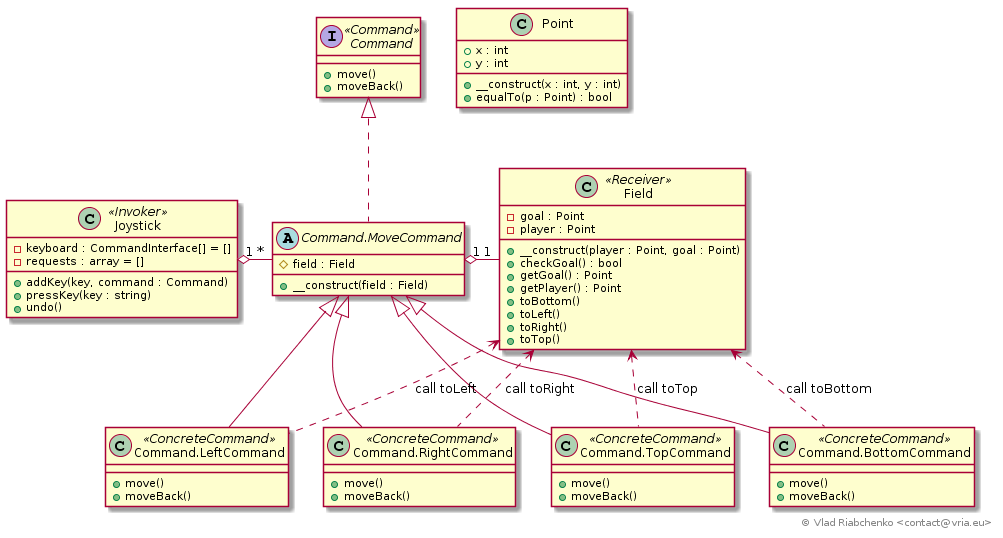

The diagram above was rendered by PlantUML. Its source (embedded in the PNG):
@startuml
class Point {
    +x : int
    +y : int
    +__construct(x : int, y : int)
	+equalTo(p : Point) : bool
}

class Field << Receiver >> {
    -goal : Point
    -player : Point
    +__construct(player : Point, goal : Point)
	+checkGoal() : bool
    +getGoal() : Point
    +getPlayer() : Point
    +toBottom()
    +toLeft()
    +toRight()
    +toTop()
}

interface Command << Command >> {
    +move()
    +moveBack()
}

class Joystick << Invoker >> {
    -keyboard : CommandInterface[] = []
    -requests : array = []
    +addKey(key, command : Command)
    +pressKey(key : string)
    +undo()
}

abstract class Command.MoveCommand {
    #field : Field
    +__construct(field : Field)
}

class Command.LeftCommand << ConcreteCommand >> {
    +move()
    +moveBack()
}

class Command.RightCommand << ConcreteCommand >> {
    +move()
    +moveBack()
}

class Command.TopCommand << ConcreteCommand >> {
    +move()
    +moveBack()
}

class Command.BottomCommand << ConcreteCommand >> {
    +move()
    +moveBack()
}

"Command.MoveCommand" .up.|> Command
"Command.LeftCommand" -up-|> Command.MoveCommand
"Command.RightCommand" -up-|> Command.MoveCommand
"Command.TopCommand" -up-|> Command.MoveCommand
"Command.BottomCommand" -up-|> Command.MoveCommand

Joystick "1" o-right- "*" "Command.MoveCommand"
"Command.MoveCommand" "1" o-right- "1" Field

"Command.LeftCommand" .up.> Field : call toLeft
"Command.RightCommand" .up.> Field : call toRight
"Command.TopCommand" .up.> Field : call toTop
"Command.BottomCommand" .up.> Field : call toBottom

right footer © Vlad Riabchenko <contact@vria.eu>
@enduml